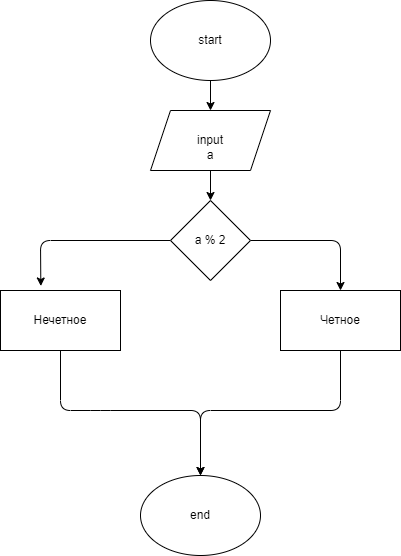

The diagram above was exported from draw.io. Its source (the exported page's mxGraphModel, read from the mxfile embedded in the PNG):
<mxGraphModel dx="522" dy="481" grid="1" gridSize="10" guides="1" tooltips="1" connect="1" arrows="1" fold="1" page="1" pageScale="1" pageWidth="827" pageHeight="1169" math="0" shadow="0">
  <root>
    <mxCell id="0" />
    <mxCell id="1" parent="0" />
    <mxCell id="5" value="" style="edgeStyle=none;html=1;" edge="1" parent="1" source="2" target="3">
      <mxGeometry relative="1" as="geometry" />
    </mxCell>
    <mxCell id="2" value="start" style="ellipse;whiteSpace=wrap;html=1;" vertex="1" parent="1">
      <mxGeometry x="190" y="30" width="120" height="80" as="geometry" />
    </mxCell>
    <mxCell id="6" value="" style="edgeStyle=none;html=1;" edge="1" parent="1" source="3" target="4">
      <mxGeometry relative="1" as="geometry" />
    </mxCell>
    <mxCell id="3" value="&lt;br&gt;input&lt;br&gt;a" style="shape=parallelogram;perimeter=parallelogramPerimeter;whiteSpace=wrap;html=1;fixedSize=1;" vertex="1" parent="1">
      <mxGeometry x="190" y="140" width="120" height="60" as="geometry" />
    </mxCell>
    <mxCell id="9" style="edgeStyle=none;html=1;exitX=1;exitY=0.5;exitDx=0;exitDy=0;entryX=0.5;entryY=0;entryDx=0;entryDy=0;" edge="1" parent="1" source="4" target="7">
      <mxGeometry relative="1" as="geometry">
        <Array as="points">
          <mxPoint x="380" y="270" />
        </Array>
      </mxGeometry>
    </mxCell>
    <mxCell id="10" style="edgeStyle=none;html=1;exitX=0;exitY=0.5;exitDx=0;exitDy=0;entryX=0.336;entryY=-0.075;entryDx=0;entryDy=0;entryPerimeter=0;" edge="1" parent="1" source="4" target="8">
      <mxGeometry relative="1" as="geometry">
        <mxPoint x="80" y="270" as="targetPoint" />
        <Array as="points">
          <mxPoint x="80" y="270" />
        </Array>
      </mxGeometry>
    </mxCell>
    <mxCell id="4" value="a % 2" style="rhombus;whiteSpace=wrap;html=1;" vertex="1" parent="1">
      <mxGeometry x="210" y="230" width="80" height="80" as="geometry" />
    </mxCell>
    <mxCell id="16" value="" style="edgeStyle=none;html=1;entryX=0.5;entryY=0;entryDx=0;entryDy=0;" edge="1" parent="1" source="7" target="14">
      <mxGeometry relative="1" as="geometry">
        <Array as="points">
          <mxPoint x="380" y="440" />
          <mxPoint x="240" y="440" />
        </Array>
      </mxGeometry>
    </mxCell>
    <mxCell id="7" value="Четное" style="rounded=0;whiteSpace=wrap;html=1;" vertex="1" parent="1">
      <mxGeometry x="320" y="320" width="120" height="60" as="geometry" />
    </mxCell>
    <mxCell id="17" style="edgeStyle=none;html=1;entryX=0.5;entryY=0;entryDx=0;entryDy=0;" edge="1" parent="1" source="8" target="14">
      <mxGeometry relative="1" as="geometry">
        <Array as="points">
          <mxPoint x="100" y="440" />
          <mxPoint x="140" y="440" />
          <mxPoint x="240" y="440" />
        </Array>
      </mxGeometry>
    </mxCell>
    <mxCell id="8" value="Нечетное" style="rounded=0;whiteSpace=wrap;html=1;" vertex="1" parent="1">
      <mxGeometry x="40" y="320" width="120" height="60" as="geometry" />
    </mxCell>
    <mxCell id="14" value="end" style="ellipse;whiteSpace=wrap;html=1;" vertex="1" parent="1">
      <mxGeometry x="180" y="505" width="120" height="80" as="geometry" />
    </mxCell>
  </root>
</mxGraphModel>